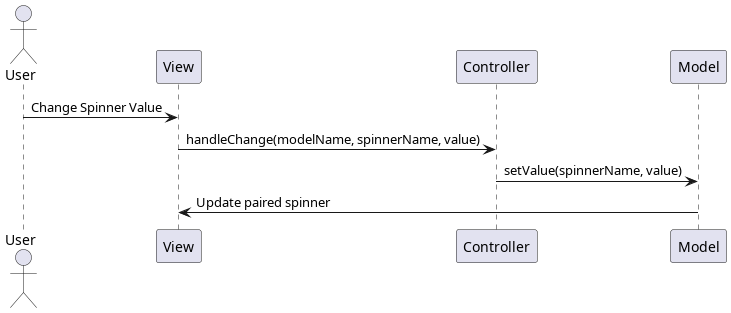

The diagram above was rendered by PlantUML. Its source (embedded in the PNG):
@startuml

actor User
participant View
participant Controller
participant Model

User -> View : Change Spinner Value
View -> Controller : handleChange(modelName, spinnerName, value)
Controller -> Model : setValue(spinnerName, value)
Model -> View : Update paired spinner

@enduml